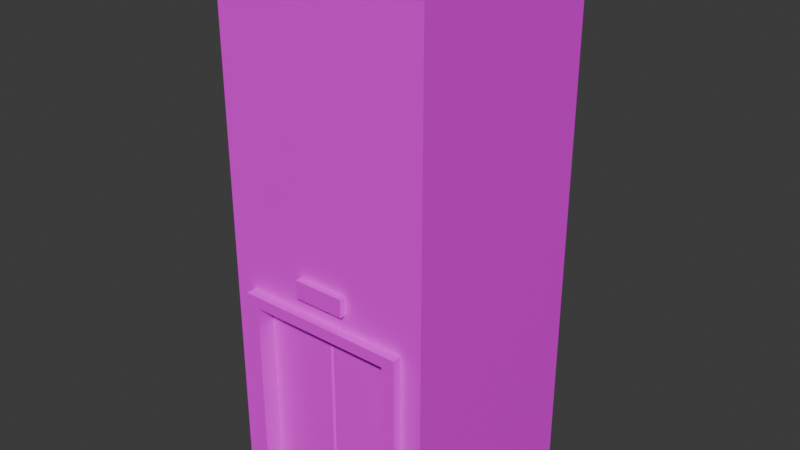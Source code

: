 # Source: Blend_1.blend  (saved by Blender 4.3.34; exported with 4.5.12 LTS)
import bpy
from mathutils import Matrix  # noqa: F401  (used for matrix-valued properties, if any)

bpy.ops.wm.read_factory_settings(use_empty=True)
scene = bpy.context.scene
scene.name = 'Scene'

# ---- collections
col_collection = bpy.data.collections.new('Collection'); scene.collection.children.link(col_collection)

# ---- images (referenced by path relative to the original .blend; pixels are not part of the script)
import os
ASSET_DIR = os.environ.get("B2B_ASSET_DIR", "")  # directory of the original .blend (textures are referenced by path, not embedded)
HERE = os.path.dirname(os.path.abspath(__file__))  # packed textures are extracted next to this script under _unpacked/

def load_image(name, relpath, width, height, colorspace="sRGB"):
    """Load a texture the original file referenced (path relative to the .blend, or extracted next to this script)."""
    p = next((c for c in (os.path.join(HERE, relpath), os.path.join(ASSET_DIR, relpath)) if relpath and os.path.exists(c)), "")
    if p:
        img = bpy.data.images.load(p, check_existing=True)
        img.name = name
    else:  # same state as the original file: an image datablock whose file is absent (Cycles renders it pink)
        img = bpy.data.images.new(name, width, height)
        img.source = "FILE"
        img.filepath = "//" + (relpath or name)
    img.colorspace_settings.name = colorspace
    return img
img_metaltexture2_png = load_image('metaltexture2.png', 'metaltexture2.png', 1024, 1024, 'sRGB')
img_concretetexture1_png = load_image('concretetexture1.png', 'concretetexture1.png', 1024, 1024, 'sRGB')
img_metalgratetexture_png = load_image('metalgratetexture.png', 'metalgratetexture.png', 1024, 1024, 'sRGB')

# ---- materials (node trees are filled in below, after node groups)
mat_metal = bpy.data.materials.new('Metal')
mat_metal.use_backface_culling = True
mat_metal.use_backface_culling_shadow = True
mat_concrete = bpy.data.materials.new('Concrete')
mat_concrete.use_backface_culling = True
mat_concrete.use_backface_culling_shadow = True
mat_metaldoor = bpy.data.materials.new('MetalDoor')
mat_metaldoor.use_backface_culling = True
mat_metaldoor.use_backface_culling_shadow = True

# ---- material node trees
mat_metal.use_nodes = True; mat_metal.node_tree.nodes.clear()
_N = mat_metal.node_tree.nodes; _L = mat_metal.node_tree.links
n0 = _N.new('ShaderNodeBsdfPrincipled'); n0.name = 'Principled BSDF'; n0.location = (10, 300)
n1 = _N.new('ShaderNodeOutputMaterial'); n1.name = 'Material Output'; n1.location = (300, 300)
n2 = _N.new('ShaderNodeTexImage'); n2.name = 'Image Texture'; n2.location = (-280, 280)
n2.image = img_metaltexture2_png
_L.new(n0.outputs[0], n1.inputs[0])
_L.new(n2.outputs[0], n0.inputs[0])
n1.is_active_output = True
mat_concrete.use_nodes = True; mat_concrete.node_tree.nodes.clear()
_N = mat_concrete.node_tree.nodes; _L = mat_concrete.node_tree.links
n0 = _N.new('ShaderNodeBsdfPrincipled'); n0.name = 'Principled BSDF'; n0.location = (10, 300)
n1 = _N.new('ShaderNodeOutputMaterial'); n1.name = 'Material Output'; n1.location = (300, 300)
n2 = _N.new('ShaderNodeTexImage'); n2.name = 'Image Texture'; n2.location = (-280, 280)
n2.image = img_concretetexture1_png
_L.new(n0.outputs[0], n1.inputs[0])
_L.new(n2.outputs[0], n0.inputs[0])
n1.is_active_output = True
mat_metaldoor.use_nodes = True; mat_metaldoor.node_tree.nodes.clear()
_N = mat_metaldoor.node_tree.nodes; _L = mat_metaldoor.node_tree.links
n0 = _N.new('ShaderNodeBsdfPrincipled'); n0.name = 'Principled BSDF'; n0.location = (10, 300)
n1 = _N.new('ShaderNodeOutputMaterial'); n1.name = 'Material Output'; n1.location = (300, 300)
n2 = _N.new('ShaderNodeTexImage'); n2.name = 'Image Texture'; n2.location = (-280, 280)
n2.image = img_metalgratetexture_png
_L.new(n0.outputs[0], n1.inputs[0])
_L.new(n2.outputs[0], n0.inputs[0])
n1.is_active_output = True

# ---- world
world_world = bpy.data.worlds.new('World'); scene.world = world_world
world_world.use_nodes = True; world_world.node_tree.nodes.clear()
_N = world_world.node_tree.nodes; _L = world_world.node_tree.links
n0 = _N.new('ShaderNodeOutputWorld'); n0.name = 'World Output'; n0.location = (300, 300)
n1 = _N.new('ShaderNodeBackground'); n1.name = 'Background'; n1.location = (10, 300)
n1.inputs[0].default_value = (0.05088, 0.05088, 0.05088, 1.0)
_L.new(n1.outputs[0], n0.inputs[0])
n0.is_active_output = True
world_world.color = (0.05088, 0.05088, 0.05088)
world_world.sun_shadow_jitter_overblur = 0.0

# ---- meshes
me_cube_001 = bpy.data.meshes.new('Cube.001')
me_cube_001.from_pydata([(0.0, 1.0, 0.0), (1.0, 1.0, 0.0), (1.0, -1.0, 5.0), (0.0, 1.0, 5.0), (1.0, 1.0, 5.0), (0.0, -1.0, 5.0), (0.0, -1.0, 2.008), (0.0, 1.0, 2.008), (1.0, 1.0, 2.008), (1.0, -1.0, 0.0), (1.0, -1.0, 2.008), (0.806, -1.0, 0.0), (0.806, 1.0, 0.0), (0.806, -1.0, 5.0), (0.806, 1.0, 5.0), (0.806, 1.0, 2.008), (0.806, -1.0, 2.008), (0.0, -1.0, 2.008), (0.806, -1.0, 0.0), (0.806, -1.0, 2.008), (0.0, -1.088, 2.008), (0.806, -1.088, 0.0), (0.806, -1.088, 2.008), (0.0, -1.088, 1.902), (0.6826, -1.088, 0.003871), (0.6826, -1.088, 1.902), (0.0, -0.8534, 1.902), (0.6826, -0.915, 0.003871), (0.6826, -0.915, 1.902), (0.002411, -0.9019, 1.902), (0.002411, -0.9019, 0.003871), (1.0, -1.0, 2.157), (0.0, 1.0, 2.157), (0.0, -1.0, 2.157), (1.0, 1.0, 2.157), (0.806, 1.0, 2.157), (0.806, -1.0, 2.157), (1.0, -1.0, 2.323), (0.0, 1.0, 2.323), (0.806, 1.0, 2.323), (0.806, -1.0, 2.323), (0.0, -1.0, 2.323), (1.0, 1.0, 2.323), (0.2396, 1.0, 0.0), (0.2396, 1.0, 5.0), (0.2396, -1.0, 2.008), (0.2396, -1.0, 2.008), (0.2396, -1.0, 5.0), (0.2396, 1.0, 2.008), (0.2396, -1.088, 2.008), (0.2029, -1.088, 1.902), (0.2029, -0.8717, 1.902), (0.2396, -1.0, 2.157), (0.2396, 1.0, 2.157), (0.2396, -1.0, 2.323), (0.2396, 1.0, 2.323), (0.0, -1.061, 2.323), (0.0, -1.061, 2.157), (0.2396, -1.061, 2.157), (0.2396, -1.061, 2.323), (-1.0, 1.0, 0.0), (-1.0, -1.0, 5.0), (-1.0, 1.0, 5.0), (-1.0, 1.0, 2.008), (-1.0, -1.0, 0.0), (-1.0, -1.0, 2.008), (-0.806, -1.0, 0.0), (-0.806, 1.0, 0.0), (-0.806, -1.0, 5.0), (-0.806, 1.0, 5.0), (-0.806, 1.0, 2.008), (-0.806, -1.0, 2.008), (-0.806, -1.0, 0.0), (-0.806, -1.0, 2.008), (-0.806, -1.088, 0.0), (-0.806, -1.088, 2.008), (-0.6826, -1.088, 0.003871), (-0.6826, -1.088, 1.902), (-0.6826, -0.915, 0.003871), (-0.6826, -0.915, 1.902), (-1.0, -1.0, 2.157), (-1.0, 1.0, 2.157), (-0.806, 1.0, 2.157), (-0.806, -1.0, 2.157), (-1.0, -1.0, 2.323), (-0.806, 1.0, 2.323), (-0.806, -1.0, 2.323), (-1.0, 1.0, 2.323), (-0.2396, 1.0, 0.0), (-0.2396, 1.0, 5.0), (-0.2396, -1.0, 2.008), (-0.2396, -1.0, 2.008), (-0.2396, -1.0, 5.0), (-0.2396, 1.0, 2.008), (-0.2396, -1.088, 2.008), (-0.2029, -1.088, 1.902), (-0.2029, -0.8717, 1.902), (-0.2396, -1.0, 2.157), (-0.2396, 1.0, 2.157), (-0.2396, -1.0, 2.323), (-0.2396, 1.0, 2.323), (-0.2396, -1.061, 2.157), (-0.2396, -1.061, 2.323), (0.01808, -0.915, 1.902), (0.01808, -0.915, 0.003871), (-0.01675, -0.915, 1.902), (-0.01675, -0.915, 0.003871)], [(26, 29)], [(47, 44, 3, 5), (40, 37, 2, 13), (55, 38, 3, 44), (37, 42, 4, 2), (9, 1, 8, 10), (43, 0, 7, 48), (11, 9, 10, 16), (11, 16, 19, 18), (1, 12, 15, 8), (42, 39, 14, 4), (54, 40, 13, 47), (2, 4, 14, 13), (9, 11, 12, 1), (45, 6, 17, 46), (18, 19, 22, 21), (46, 17, 20, 49), (21, 22, 25, 24), (49, 20, 23, 50), (24, 25, 28, 27), (50, 23, 26, 51), (104, 103, 29, 30), (45, 16, 36, 52), (8, 15, 35, 34), (10, 8, 34, 31), (48, 7, 32, 53), (16, 10, 31, 36), (52, 36, 40, 54), (34, 35, 39, 42), (31, 34, 42, 37), (53, 32, 38, 55), (36, 31, 37, 40), (35, 53, 55, 39), (52, 54, 59, 58), (15, 48, 53, 35), (6, 45, 52, 33), (25, 50, 51, 28), (22, 49, 50, 25), (19, 46, 49, 22), (16, 45, 46, 19), (41, 54, 47, 5), (12, 43, 48, 15), (39, 55, 44, 14), (13, 14, 44, 47), (57, 58, 59, 56), (33, 52, 58, 57), (54, 41, 56, 59), (92, 5, 3, 89), (86, 68, 61, 84), (100, 89, 3, 38), (84, 61, 62, 87), (64, 65, 63, 60), (88, 93, 7, 0), (66, 71, 65, 64), (66, 72, 73, 71), (60, 63, 70, 67), (87, 62, 69, 85), (99, 92, 68, 86), (61, 68, 69, 62), (64, 60, 67, 66), (90, 91, 17, 6), (72, 74, 75, 73), (91, 94, 20, 17), (74, 76, 77, 75), (94, 95, 23, 20), (76, 78, 79, 77), (95, 96, 26, 23), (106, 30, 29, 105), (90, 97, 83, 71), (63, 81, 82, 70), (65, 80, 81, 63), (93, 98, 32, 7), (71, 83, 80, 65), (97, 99, 86, 83), (81, 87, 85, 82), (80, 84, 87, 81), (98, 100, 38, 32), (83, 86, 84, 80), (82, 85, 100, 98), (97, 101, 102, 99), (70, 82, 98, 93), (6, 33, 97, 90), (77, 79, 96, 95), (75, 77, 95, 94), (73, 75, 94, 91), (71, 73, 91, 90), (41, 5, 92, 99), (67, 70, 93, 88), (85, 69, 89, 100), (68, 92, 89, 69), (57, 56, 102, 101), (33, 57, 101, 97), (99, 102, 56, 41), (27, 28, 103, 104), (78, 106, 105, 79)])
me_cube_001.polygons.foreach_set('material_index', [1, 1, 1, 1, 1, 1, 1, 1, 1, 1, 1, 1, 1, 1, 0, 0, 0, 0, 0, 0, 2, 1, 1, 1, 1, 1, 1, 1, 1, 1, 1, 1, 0, 1, 1, 0, 0, 0, 1, 1, 1, 1, 1, 0, 0, 0, 1, 1, 1, 1, 1, 1, 1, 1, 1, 1, 1, 1, 1, 1, 0, 0, 0, 0, 0, 0, 2, 1, 1, 1, 1, 1, 1, 1, 1, 1, 1, 1, 0, 1, 1, 0, 0, 0, 1, 1, 1, 1, 1, 0, 0, 0, 2, 2])
_uv = me_cube_001.uv_layers.new(name='UVMap')
_uv.uv.foreach_set('vector', [0.5455, 0.9546, 0.8254, 0.8381, 0.8623, 0.8641, 0.5398, 0.9999, 0.2593, 0.5443, 0.2926, 0.5281, 0.5759, 0.8292, 0.5668, 0.8588, 0.8425, 0.4072, 0.8847, 0.4026, 0.8623, 0.8641, 0.8254, 0.8381, 0.2926, 0.5281, 0.7111, 0.4331, 0.7361, 0.7782, 0.5759, 0.8292, 0.3396, 0.08631, 0.5989, 0.07887, 0.7, 0.3762, 0.2743, 0.4657, 0.7179, 0.01408, 0.7587, 9.407e-05, 0.8755, 0.3426, 0.8326, 0.3518, 0.3114, 0.05047, 0.3396, 0.08631, 0.2743, 0.4657, 0.2233, 0.4769, 0.3114, 0.05047, 0.2233, 0.4769, 0.2231, 0.4768, 0.311, 0.05039, 0.5989, 0.07887, 0.6217, 0.04998, 0.7339, 0.3698, 0.7, 0.3762, 0.7111, 0.4331, 0.7457, 0.4262, 0.7577, 0.7907, 0.7361, 0.7782, 0.1678, 0.6276, 0.2593, 0.5443, 0.5668, 0.8588, 0.5455, 0.9546, 0.5759, 0.8292, 0.7361, 0.7782, 0.7577, 0.7907, 0.5668, 0.8588, 0.3396, 0.08631, 0.3114, 0.05047, 0.6217, 0.04998, 0.5989, 0.07887, 0.1184, 0.5668, 0.06628, 0.6022, 0.06624, 0.6022, 0.1183, 0.5668, 0.311, 0.05039, 0.2231, 0.4768, 0.2042, 0.4653, 0.2887, 0.04558, 0.1183, 0.5668, 0.06624, 0.6022, 0.05354, 0.5837, 0.1023, 0.5467, 0.2887, 0.04558, 0.2042, 0.4653, 0.1769, 0.4529, 0.2675, 0.0417, 0.1023, 0.5467, 0.05354, 0.5837, 0.0387, 0.5622, 0.07995, 0.5328, 0.2675, 0.0417, 0.1769, 0.4529, 0.1416, 0.4282, 0.2382, 0.03483, 0.07995, 0.5328, 0.0387, 0.5622, 0.005463, 0.5161, 0.04798, 0.491, -0.4393, -1.88, -0.4393, 2.88, -0.4846, 2.88, -0.4846, -1.88, 0.1184, 0.5668, 0.2233, 0.4769, 0.2408, 0.5121, 0.138, 0.5998, 0.7, 0.3762, 0.7339, 0.3698, 0.7394, 0.3965, 0.705, 0.4034, 0.2743, 0.4657, 0.7, 0.3762, 0.705, 0.4034, 0.2821, 0.4966, 0.8326, 0.3518, 0.8755, 0.3426, 0.8809, 0.3709, 0.8376, 0.3782, 0.2233, 0.4769, 0.2743, 0.4657, 0.2821, 0.4966, 0.2408, 0.5121, 0.138, 0.5998, 0.2408, 0.5121, 0.2593, 0.5443, 0.1678, 0.6276, 0.705, 0.4034, 0.7394, 0.3965, 0.7457, 0.4262, 0.7111, 0.4331, 0.2821, 0.4966, 0.705, 0.4034, 0.7111, 0.4331, 0.2926, 0.5281, 0.8376, 0.3782, 0.8809, 0.3709, 0.8847, 0.4026, 0.8425, 0.4072, 0.2408, 0.5121, 0.2821, 0.4966, 0.2926, 0.5281, 0.2593, 0.5443, 0.7394, 0.3965, 0.8376, 0.3782, 0.8425, 0.4072, 0.7457, 0.4262, 0.138, 0.5998, 0.1678, 0.6276, 0.1522, 0.631, 0.137, 0.6142, 0.7339, 0.3698, 0.8326, 0.3518, 0.8376, 0.3782, 0.7394, 0.3965, 0.06628, 0.6022, 0.1184, 0.5668, 0.138, 0.5998, 0.09121, 0.629, 0.1769, 0.4529, 0.07995, 0.5328, 0.04798, 0.491, 0.1416, 0.4282, 0.2042, 0.4653, 0.1023, 0.5467, 0.07995, 0.5328, 0.1769, 0.4529, 0.2231, 0.4768, 0.1183, 0.5668, 0.1023, 0.5467, 0.2042, 0.4653, 0.2233, 0.4769, 0.1184, 0.5668, 0.1183, 0.5668, 0.2231, 0.4768, 0.14, 0.6756, 0.1678, 0.6276, 0.5455, 0.9546, 0.5398, 0.9999, 0.6217, 0.04998, 0.7179, 0.01408, 0.8326, 0.3518, 0.7339, 0.3698, 0.7457, 0.4262, 0.8425, 0.4072, 0.8254, 0.8381, 0.7577, 0.7907, 0.5668, 0.8588, 0.7577, 0.7907, 0.8254, 0.8381, 0.5455, 0.9546, 0.09703, 0.638, 0.137, 0.6142, 0.1522, 0.631, 0.1261, 0.6676, 0.09121, 0.629, 0.138, 0.5998, 0.137, 0.6142, 0.09703, 0.638, 0.1678, 0.6276, 0.14, 0.6756, 0.1261, 0.6676, 0.1522, 0.631, 0.5455, 0.9546, 0.5398, 0.9999, 0.8623, 0.8641, 0.8254, 0.8381, 0.2593, 0.5443, 0.5668, 0.8588, 0.5759, 0.8292, 0.2926, 0.5281, 0.8425, 0.4072, 0.8254, 0.8381, 0.8623, 0.8641, 0.8847, 0.4026, 0.2926, 0.5281, 0.5759, 0.8292, 0.7361, 0.7782, 0.7111, 0.4331, 0.3396, 0.08631, 0.2743, 0.4657, 0.7, 0.3762, 0.5989, 0.07887, 0.7179, 0.01408, 0.8326, 0.3518, 0.8755, 0.3426, 0.7587, 9.407e-05, 0.3114, 0.05047, 0.2233, 0.4769, 0.2743, 0.4657, 0.3396, 0.08631, 0.3114, 0.05047, 0.311, 0.05039, 0.2231, 0.4768, 0.2233, 0.4769, 0.5989, 0.07887, 0.7, 0.3762, 0.7339, 0.3698, 0.6217, 0.04998, 0.7111, 0.4331, 0.7361, 0.7782, 0.7577, 0.7907, 0.7457, 0.4262, 0.1678, 0.6276, 0.5455, 0.9546, 0.5668, 0.8588, 0.2593, 0.5443, 0.5759, 0.8292, 0.5668, 0.8588, 0.7577, 0.7907, 0.7361, 0.7782, 0.3396, 0.08631, 0.5989, 0.07887, 0.6217, 0.04998, 0.3114, 0.05047, 0.1184, 0.5668, 0.1183, 0.5668, 0.06624, 0.6022, 0.06628, 0.6022, 0.311, 0.05039, 0.2887, 0.04558, 0.2042, 0.4653, 0.2231, 0.4768, 0.1183, 0.5668, 0.1023, 0.5467, 0.05354, 0.5837, 0.06624, 0.6022, 0.2887, 0.04558, 0.2675, 0.0417, 0.1769, 0.4529, 0.2042, 0.4653, 0.1023, 0.5467, 0.07995, 0.5328, 0.0387, 0.5622, 0.05354, 0.5837, 0.2675, 0.0417, 0.2382, 0.03483, 0.1416, 0.4282, 0.1769, 0.4529, 0.07995, 0.5328, 0.04798, 0.491, 0.005463, 0.5161, 0.0387, 0.5622, -0.4426, -1.88, -0.4846, -1.88, -0.4846, 2.88, -0.4426, 2.88, 0.1184, 0.5668, 0.138, 0.5998, 0.2408, 0.5121, 0.2233, 0.4769, 0.7, 0.3762, 0.705, 0.4034, 0.7394, 0.3965, 0.7339, 0.3698, 0.2743, 0.4657, 0.2821, 0.4966, 0.705, 0.4034, 0.7, 0.3762, 0.8326, 0.3518, 0.8376, 0.3782, 0.8809, 0.3709, 0.8755, 0.3426, 0.2233, 0.4769, 0.2408, 0.5121, 0.2821, 0.4966, 0.2743, 0.4657, 0.138, 0.5998, 0.1678, 0.6276, 0.2593, 0.5443, 0.2408, 0.5121, 0.705, 0.4034, 0.7111, 0.4331, 0.7457, 0.4262, 0.7394, 0.3965, 0.2821, 0.4966, 0.2926, 0.5281, 0.7111, 0.4331, 0.705, 0.4034, 0.8376, 0.3782, 0.8425, 0.4072, 0.8847, 0.4026, 0.8809, 0.3709, 0.2408, 0.5121, 0.2593, 0.5443, 0.2926, 0.5281, 0.2821, 0.4966, 0.7394, 0.3965, 0.7457, 0.4262, 0.8425, 0.4072, 0.8376, 0.3782, 0.138, 0.5998, 0.137, 0.6142, 0.1522, 0.631, 0.1678, 0.6276, 0.7339, 0.3698, 0.7394, 0.3965, 0.8376, 0.3782, 0.8326, 0.3518, 0.06628, 0.6022, 0.09121, 0.629, 0.138, 0.5998, 0.1184, 0.5668, 0.1769, 0.4529, 0.1416, 0.4282, 0.04798, 0.491, 0.07995, 0.5328, 0.2042, 0.4653, 0.1769, 0.4529, 0.07995, 0.5328, 0.1023, 0.5467, 0.2231, 0.4768, 0.2042, 0.4653, 0.1023, 0.5467, 0.1183, 0.5668, 0.2233, 0.4769, 0.2231, 0.4768, 0.1183, 0.5668, 0.1184, 0.5668, 0.14, 0.6756, 0.5398, 0.9999, 0.5455, 0.9546, 0.1678, 0.6276, 0.6217, 0.04998, 0.7339, 0.3698, 0.8326, 0.3518, 0.7179, 0.01408, 0.7457, 0.4262, 0.7577, 0.7907, 0.8254, 0.8381, 0.8425, 0.4072, 0.5668, 0.8588, 0.5455, 0.9546, 0.8254, 0.8381, 0.7577, 0.7907, 0.09703, 0.638, 0.1261, 0.6676, 0.1522, 0.631, 0.137, 0.6142, 0.09121, 0.629, 0.09703, 0.638, 0.137, 0.6142, 0.138, 0.5998, 0.1678, 0.6276, 0.1522, 0.631, 0.1261, 0.6676, 0.14, 0.6756, 1.227, -1.88, 1.227, 2.88, -0.4393, 2.88, -0.4393, -1.88, 1.227, -1.88, -0.4426, -1.88, -0.4426, 2.88, 1.227, 2.88])
me_cube_001.materials.append(mat_metal)
me_cube_001.materials.append(mat_concrete)
me_cube_001.materials.append(mat_metaldoor)
me_cube_001.update()

# ---- objects
ob_cube = bpy.data.objects.new('Cube', me_cube_001)

# ---- transforms, parenting, visibility, modifiers, constraints
ob_cube.location = (0.0, 0.0, 0.0)
_m = ob_cube.modifiers.new('EdgeSplit', 'EDGE_SPLIT')

# ---- collection membership
col_collection.objects.link(ob_cube)

# ---- scene / render settings (as saved in the file)
scene.frame_start = 1; scene.frame_end = 250; scene.frame_set(1)
scene.render.engine = 'BLENDER_EEVEE_NEXT'
bpy.context.view_layer.update()

# ---- added for rendering (the .blend has no active camera and no usable light): camera, sun
cam_auto = bpy.data.cameras.new('AutoCamera')
cam_auto.lens = 50.0
cam_auto.sensor_width = 36.0
cam_auto.clip_end = 1000.0
ob_auto_camera = bpy.data.objects.new('AutoCamera', cam_auto)
scene.collection.objects.link(ob_auto_camera)
ob_auto_camera.location = (5.34385, -6.45655, 6.77508)
ob_auto_camera.rotation_euler = (1.09748, -7.21219e-08, 0.694738)
scene.camera = ob_auto_camera
light_auto_sun = bpy.data.lights.new('AutoSun', 'SUN')
light_auto_sun.energy = 3.0
light_auto_sun.angle = 0.0523599
ob_auto_sun = bpy.data.objects.new('AutoSun', light_auto_sun)
scene.collection.objects.link(ob_auto_sun)
ob_auto_sun.rotation_euler = (0.872665, 0.174533, 0.523599)
bpy.context.view_layer.update()
